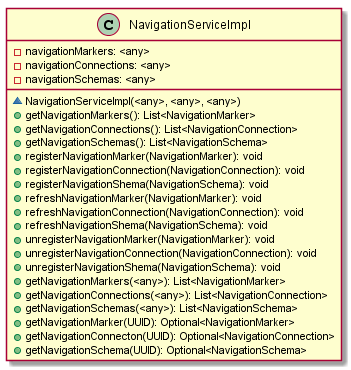

The diagram above was rendered by PlantUML. Its source (embedded in the PNG):
@startuml

    class NavigationServiceImpl {
        -navigationMarkers: <any>
        -navigationConnections: <any>
        -navigationSchemas: <any>
        ~NavigationServiceImpl(<any>, <any>, <any>)
        +getNavigationMarkers(): List<NavigationMarker>
        +getNavigationConnections(): List<NavigationConnection>
        +getNavigationSchemas(): List<NavigationSchema>
        +registerNavigationMarker(NavigationMarker): void
        +registerNavigationConnection(NavigationConnection): void
        +registerNavigationShema(NavigationSchema): void
        +refreshNavigationMarker(NavigationMarker): void
        +refreshNavigationConnection(NavigationConnection): void
        +refreshNavigationShema(NavigationSchema): void
        +unregisterNavigationMarker(NavigationMarker): void
        +unregisterNavigationConnection(NavigationConnection): void
        +unregisterNavigationShema(NavigationSchema): void
        +getNavigationMarkers(<any>): List<NavigationMarker>
        +getNavigationConnections(<any>): List<NavigationConnection>
        +getNavigationSchemas(<any>): List<NavigationSchema>
        +getNavigationMarker(UUID): Optional<NavigationMarker>
        +getNavigationConnecton(UUID): Optional<NavigationConnection>
        +getNavigationSchema(UUID): Optional<NavigationSchema>
    }

@enduml